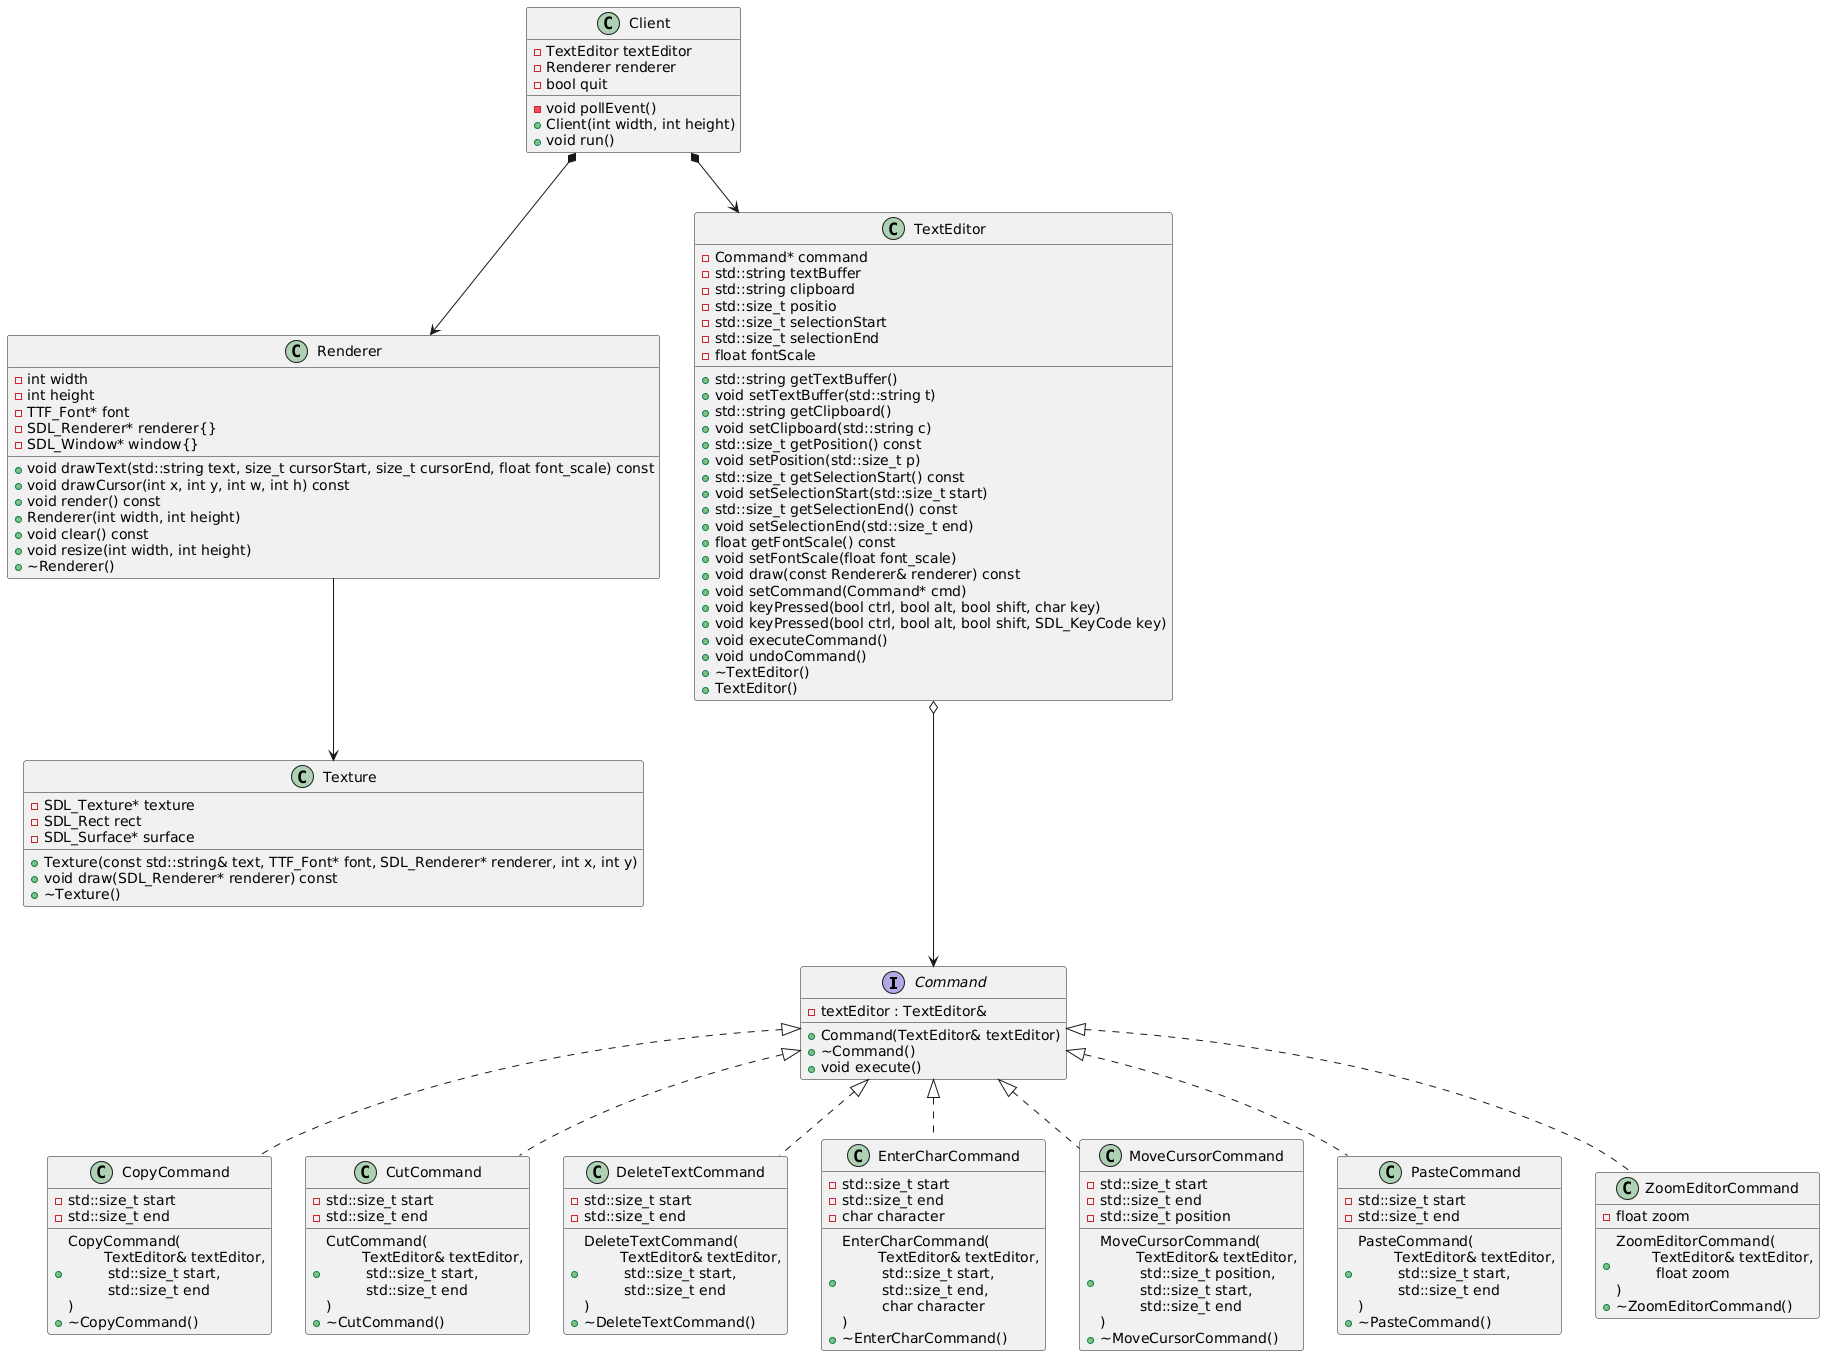

The diagram above was rendered by PlantUML. Its source (embedded in the PNG):
@startuml
interface Command {
    - textEditor : TextEditor&
    + Command(TextEditor& textEditor)
    + ~Command()
    + void execute()
}

class CopyCommand {
    - std::size_t start
    - std::size_t end
    + CopyCommand(\n\tTextEditor& textEditor,\n\t std::size_t start,\n\t std::size_t end\n)
    + ~CopyCommand()
}

class CutCommand {
    - std::size_t start
    - std::size_t end
    + CutCommand(\n\tTextEditor& textEditor,\n\t std::size_t start,\n\t std::size_t end\n)
    + ~CutCommand()
}

class DeleteTextCommand {
    - std::size_t start
    - std::size_t end
    + DeleteTextCommand(\n\tTextEditor& textEditor,\n\t std::size_t start,\n\t std::size_t end\n)
    + ~DeleteTextCommand()
}

class EnterCharCommand {
    - std::size_t start
    - std::size_t end
    - char character
    + EnterCharCommand(\n\tTextEditor& textEditor,\n\t std::size_t start,\n\t std::size_t end,\n\t char character\n)
    + ~EnterCharCommand()
}

class MoveCursorCommand {
    - std::size_t start
    - std::size_t end
    - std::size_t position
    + MoveCursorCommand(\n\tTextEditor& textEditor,\n\t std::size_t position,\n\t std::size_t start,\n\t std::size_t end\n)
    + ~MoveCursorCommand()
}

class PasteCommand {
    - std::size_t start
    - std::size_t end
    + PasteCommand(\n\tTextEditor& textEditor,\n\t std::size_t start,\n\t std::size_t end\n)
    + ~PasteCommand()
}

class ZoomEditorCommand {
    - float zoom
    + ZoomEditorCommand(\n\tTextEditor& textEditor,\n\t float zoom\n)
    + ~ZoomEditorCommand()
}

class Client {
   - TextEditor textEditor
   - Renderer renderer
   - bool quit
   - void pollEvent()
   + Client(int width, int height)
   + void run()
}

class Renderer {
    - int width
    - int height
    - TTF_Font* font
    - SDL_Renderer* renderer{}
    - SDL_Window* window{}
    + void drawText(std::string text, size_t cursorStart, size_t cursorEnd, float font_scale) const
    + void drawCursor(int x, int y, int w, int h) const
    + void render() const
    + Renderer(int width, int height)
    + void clear() const
    + void resize(int width, int height)
    + ~Renderer()
}

class TextEditor {
    - Command* command
    - std::string textBuffer
    - std::string clipboard
    - std::size_t positio
    - std::size_t selectionStart
    - std::size_t selectionEnd
    - float fontScale
    + std::string getTextBuffer()
    + void setTextBuffer(std::string t)
    + std::string getClipboard()
    + void setClipboard(std::string c)
    + std::size_t getPosition() const
    + void setPosition(std::size_t p)
    + std::size_t getSelectionStart() const
    + void setSelectionStart(std::size_t start)
    + std::size_t getSelectionEnd() const
    + void setSelectionEnd(std::size_t end)
    + float getFontScale() const
    + void setFontScale(float font_scale)
    + void draw(const Renderer& renderer) const
    + void setCommand(Command* cmd)
    + void keyPressed(bool ctrl, bool alt, bool shift, char key)
    + void keyPressed(bool ctrl, bool alt, bool shift, SDL_KeyCode key)
    + void executeCommand()
    + void undoCommand()
    + ~TextEditor()
    + TextEditor()
}

class Texture {
    - SDL_Texture* texture
    - SDL_Rect rect
    - SDL_Surface* surface
    + Texture(const std::string& text, TTF_Font* font, SDL_Renderer* renderer, int x, int y)
    + void draw(SDL_Renderer* renderer) const
    + ~Texture()
}

Command <|.. MoveCursorCommand
Command <|.. EnterCharCommand
Command <|.. DeleteTextCommand
Command <|.. CopyCommand
Command <|.. PasteCommand
Command <|.. CutCommand
Command <|.. ZoomEditorCommand

Client *--> TextEditor
TextEditor o---> Command
Renderer --> Texture
Client *--> Renderer
@enduml